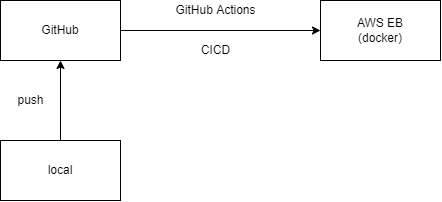

The diagram above was exported from draw.io. Its source (the exported page's mxGraphModel, read from the mxfile embedded in the PNG):
<mxGraphModel dx="716" dy="397" grid="1" gridSize="10" guides="1" tooltips="1" connect="1" arrows="1" fold="1" page="1" pageScale="1" pageWidth="827" pageHeight="1169" math="0" shadow="0">
  <root>
    <mxCell id="0" />
    <mxCell id="1" parent="0" />
    <mxCell id="WziQ6sTEmjUx1nlnrZYu-4" value="AWS EB&lt;br&gt;(docker)" style="rounded=0;whiteSpace=wrap;html=1;" vertex="1" parent="1">
      <mxGeometry x="400" y="210" width="120" height="60" as="geometry" />
    </mxCell>
    <mxCell id="WziQ6sTEmjUx1nlnrZYu-13" style="edgeStyle=orthogonalEdgeStyle;rounded=0;orthogonalLoop=1;jettySize=auto;html=1;entryX=0;entryY=0.5;entryDx=0;entryDy=0;" edge="1" parent="1" source="WziQ6sTEmjUx1nlnrZYu-5" target="WziQ6sTEmjUx1nlnrZYu-4">
      <mxGeometry relative="1" as="geometry" />
    </mxCell>
    <mxCell id="WziQ6sTEmjUx1nlnrZYu-5" value="GitHub" style="rounded=0;whiteSpace=wrap;html=1;" vertex="1" parent="1">
      <mxGeometry x="80" y="210" width="120" height="60" as="geometry" />
    </mxCell>
    <mxCell id="WziQ6sTEmjUx1nlnrZYu-7" value="GitHub Actions" style="text;html=1;align=center;verticalAlign=middle;resizable=0;points=[];autosize=1;strokeColor=none;fillColor=none;" vertex="1" parent="1">
      <mxGeometry x="250" y="210" width="90" height="20" as="geometry" />
    </mxCell>
    <mxCell id="WziQ6sTEmjUx1nlnrZYu-9" style="edgeStyle=orthogonalEdgeStyle;rounded=0;orthogonalLoop=1;jettySize=auto;html=1;" edge="1" parent="1" source="WziQ6sTEmjUx1nlnrZYu-8" target="WziQ6sTEmjUx1nlnrZYu-5">
      <mxGeometry relative="1" as="geometry" />
    </mxCell>
    <mxCell id="WziQ6sTEmjUx1nlnrZYu-8" value="local" style="rounded=0;whiteSpace=wrap;html=1;" vertex="1" parent="1">
      <mxGeometry x="80" y="350" width="120" height="60" as="geometry" />
    </mxCell>
    <mxCell id="WziQ6sTEmjUx1nlnrZYu-10" value="push" style="text;html=1;align=center;verticalAlign=middle;resizable=0;points=[];autosize=1;strokeColor=none;fillColor=none;" vertex="1" parent="1">
      <mxGeometry x="90" y="300" width="40" height="20" as="geometry" />
    </mxCell>
    <mxCell id="WziQ6sTEmjUx1nlnrZYu-14" value="CICD" style="text;html=1;align=center;verticalAlign=middle;resizable=0;points=[];autosize=1;strokeColor=none;fillColor=none;" vertex="1" parent="1">
      <mxGeometry x="270" y="250" width="50" height="20" as="geometry" />
    </mxCell>
  </root>
</mxGraphModel>